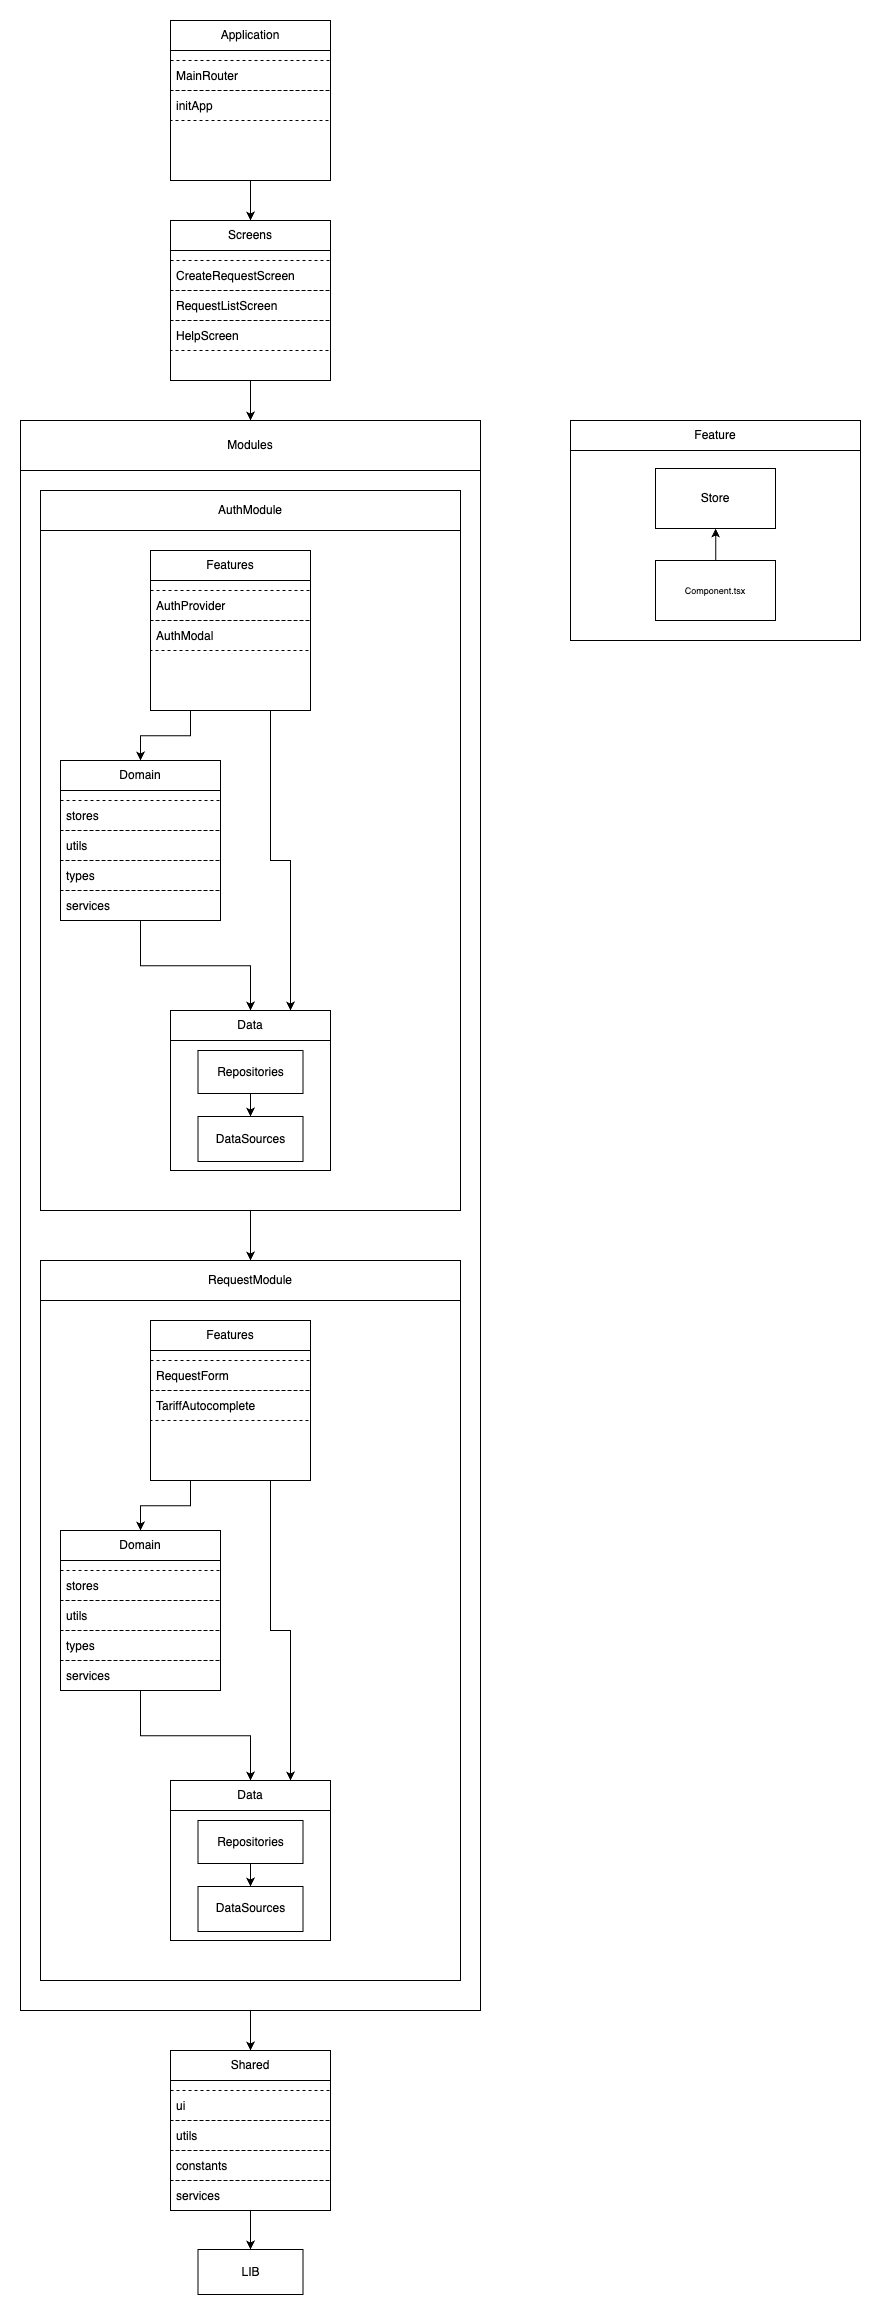

The diagram above was exported from draw.io. Its source (the exported page's mxGraphModel, read from the mxfile embedded in the PNG):
<mxGraphModel dx="1876" dy="1846" grid="1" gridSize="10" guides="1" tooltips="1" connect="1" arrows="1" fold="1" page="1" pageScale="1" pageWidth="827" pageHeight="1169" math="0" shadow="0">
  <root>
    <mxCell id="0" />
    <mxCell id="1" parent="0" />
    <mxCell id="ggi6Nk8NywDV_85oVtLK-1" value="" style="group" vertex="1" connectable="0" parent="1">
      <mxGeometry x="1350" y="40" width="840" height="2274" as="geometry" />
    </mxCell>
    <mxCell id="ggi6Nk8NywDV_85oVtLK-2" value="" style="rounded=0;whiteSpace=wrap;html=1;" vertex="1" parent="ggi6Nk8NywDV_85oVtLK-1">
      <mxGeometry y="400" width="460" height="1590" as="geometry" />
    </mxCell>
    <mxCell id="ggi6Nk8NywDV_85oVtLK-3" value="" style="rounded=0;whiteSpace=wrap;html=1;" vertex="1" parent="ggi6Nk8NywDV_85oVtLK-1">
      <mxGeometry x="20" y="1240" width="420" height="720" as="geometry" />
    </mxCell>
    <mxCell id="ggi6Nk8NywDV_85oVtLK-4" value="" style="rounded=0;whiteSpace=wrap;html=1;" vertex="1" parent="ggi6Nk8NywDV_85oVtLK-1">
      <mxGeometry x="20" y="470" width="420" height="720" as="geometry" />
    </mxCell>
    <mxCell id="ggi6Nk8NywDV_85oVtLK-5" style="edgeStyle=orthogonalEdgeStyle;rounded=0;orthogonalLoop=1;jettySize=auto;html=1;exitX=0.5;exitY=1;exitDx=0;exitDy=0;" edge="1" parent="ggi6Nk8NywDV_85oVtLK-1" source="ggi6Nk8NywDV_85oVtLK-4" target="ggi6Nk8NywDV_85oVtLK-37">
      <mxGeometry relative="1" as="geometry" />
    </mxCell>
    <mxCell id="ggi6Nk8NywDV_85oVtLK-6" value="" style="whiteSpace=wrap;html=1;aspect=fixed;" vertex="1" parent="ggi6Nk8NywDV_85oVtLK-1">
      <mxGeometry x="150" width="160" height="160" as="geometry" />
    </mxCell>
    <mxCell id="ggi6Nk8NywDV_85oVtLK-7" value="MainRouter" style="text;strokeColor=default;fillColor=none;align=left;verticalAlign=middle;spacingLeft=4;spacingRight=4;overflow=hidden;points=[[0,0.5],[1,0.5]];portConstraint=eastwest;rotatable=0;dashed=1;" vertex="1" parent="ggi6Nk8NywDV_85oVtLK-1">
      <mxGeometry x="150" y="40" width="160" height="30" as="geometry" />
    </mxCell>
    <mxCell id="ggi6Nk8NywDV_85oVtLK-8" value="initApp" style="text;strokeColor=default;fillColor=none;align=left;verticalAlign=middle;spacingLeft=4;spacingRight=4;overflow=hidden;points=[[0,0.5],[1,0.5]];portConstraint=eastwest;rotatable=0;dashed=1;" vertex="1" parent="ggi6Nk8NywDV_85oVtLK-1">
      <mxGeometry x="150" y="70" width="160" height="30" as="geometry" />
    </mxCell>
    <mxCell id="ggi6Nk8NywDV_85oVtLK-9" value="" style="whiteSpace=wrap;html=1;aspect=fixed;" vertex="1" parent="ggi6Nk8NywDV_85oVtLK-1">
      <mxGeometry x="150" y="200" width="160" height="160" as="geometry" />
    </mxCell>
    <mxCell id="ggi6Nk8NywDV_85oVtLK-10" value="Screens" style="rounded=0;whiteSpace=wrap;html=1;" vertex="1" parent="ggi6Nk8NywDV_85oVtLK-1">
      <mxGeometry x="150" y="200" width="160" height="30" as="geometry" />
    </mxCell>
    <mxCell id="ggi6Nk8NywDV_85oVtLK-11" style="edgeStyle=orthogonalEdgeStyle;rounded=0;orthogonalLoop=1;jettySize=auto;html=1;exitX=0.5;exitY=1;exitDx=0;exitDy=0;" edge="1" parent="ggi6Nk8NywDV_85oVtLK-1" source="ggi6Nk8NywDV_85oVtLK-6" target="ggi6Nk8NywDV_85oVtLK-10">
      <mxGeometry relative="1" as="geometry" />
    </mxCell>
    <mxCell id="ggi6Nk8NywDV_85oVtLK-12" value="CreateRequestScreen" style="text;strokeColor=default;fillColor=none;align=left;verticalAlign=middle;spacingLeft=4;spacingRight=4;overflow=hidden;points=[[0,0.5],[1,0.5]];portConstraint=eastwest;rotatable=0;dashed=1;" vertex="1" parent="ggi6Nk8NywDV_85oVtLK-1">
      <mxGeometry x="150" y="240" width="160" height="30" as="geometry" />
    </mxCell>
    <mxCell id="ggi6Nk8NywDV_85oVtLK-13" value="RequestListScreen" style="text;strokeColor=default;fillColor=none;align=left;verticalAlign=middle;spacingLeft=4;spacingRight=4;overflow=hidden;points=[[0,0.5],[1,0.5]];portConstraint=eastwest;rotatable=0;dashed=1;" vertex="1" parent="ggi6Nk8NywDV_85oVtLK-1">
      <mxGeometry x="150" y="270" width="160" height="30" as="geometry" />
    </mxCell>
    <mxCell id="ggi6Nk8NywDV_85oVtLK-14" value="HelpScreen" style="text;strokeColor=default;fillColor=none;align=left;verticalAlign=middle;spacingLeft=4;spacingRight=4;overflow=hidden;points=[[0,0.5],[1,0.5]];portConstraint=eastwest;rotatable=0;dashed=1;" vertex="1" parent="ggi6Nk8NywDV_85oVtLK-1">
      <mxGeometry x="150" y="300" width="160" height="30" as="geometry" />
    </mxCell>
    <mxCell id="ggi6Nk8NywDV_85oVtLK-15" value="Application" style="rounded=0;whiteSpace=wrap;html=1;" vertex="1" parent="ggi6Nk8NywDV_85oVtLK-1">
      <mxGeometry x="150" width="160" height="30" as="geometry" />
    </mxCell>
    <mxCell id="ggi6Nk8NywDV_85oVtLK-16" value="Modules" style="rounded=0;whiteSpace=wrap;html=1;" vertex="1" parent="ggi6Nk8NywDV_85oVtLK-1">
      <mxGeometry y="400" width="460" height="50" as="geometry" />
    </mxCell>
    <mxCell id="ggi6Nk8NywDV_85oVtLK-17" style="edgeStyle=orthogonalEdgeStyle;rounded=0;orthogonalLoop=1;jettySize=auto;html=1;exitX=0.5;exitY=1;exitDx=0;exitDy=0;" edge="1" parent="ggi6Nk8NywDV_85oVtLK-1" source="ggi6Nk8NywDV_85oVtLK-9" target="ggi6Nk8NywDV_85oVtLK-16">
      <mxGeometry relative="1" as="geometry" />
    </mxCell>
    <mxCell id="ggi6Nk8NywDV_85oVtLK-18" value="AuthModule" style="rounded=0;whiteSpace=wrap;html=1;" vertex="1" parent="ggi6Nk8NywDV_85oVtLK-1">
      <mxGeometry x="20" y="470" width="420" height="40" as="geometry" />
    </mxCell>
    <mxCell id="ggi6Nk8NywDV_85oVtLK-19" value="" style="whiteSpace=wrap;html=1;aspect=fixed;" vertex="1" parent="ggi6Nk8NywDV_85oVtLK-1">
      <mxGeometry x="130" y="530" width="160" height="160" as="geometry" />
    </mxCell>
    <mxCell id="ggi6Nk8NywDV_85oVtLK-20" value="Features" style="rounded=0;whiteSpace=wrap;html=1;" vertex="1" parent="ggi6Nk8NywDV_85oVtLK-1">
      <mxGeometry x="130" y="530" width="160" height="30" as="geometry" />
    </mxCell>
    <mxCell id="ggi6Nk8NywDV_85oVtLK-21" value="AuthProvider" style="text;strokeColor=default;fillColor=none;align=left;verticalAlign=middle;spacingLeft=4;spacingRight=4;overflow=hidden;points=[[0,0.5],[1,0.5]];portConstraint=eastwest;rotatable=0;dashed=1;" vertex="1" parent="ggi6Nk8NywDV_85oVtLK-1">
      <mxGeometry x="130" y="570" width="160" height="30" as="geometry" />
    </mxCell>
    <mxCell id="ggi6Nk8NywDV_85oVtLK-22" value="AuthModal" style="text;strokeColor=default;fillColor=none;align=left;verticalAlign=middle;spacingLeft=4;spacingRight=4;overflow=hidden;points=[[0,0.5],[1,0.5]];portConstraint=eastwest;rotatable=0;dashed=1;" vertex="1" parent="ggi6Nk8NywDV_85oVtLK-1">
      <mxGeometry x="130" y="600" width="160" height="30" as="geometry" />
    </mxCell>
    <mxCell id="ggi6Nk8NywDV_85oVtLK-23" value="" style="whiteSpace=wrap;html=1;aspect=fixed;" vertex="1" parent="ggi6Nk8NywDV_85oVtLK-1">
      <mxGeometry x="40" y="740" width="160" height="160" as="geometry" />
    </mxCell>
    <mxCell id="ggi6Nk8NywDV_85oVtLK-24" value="Domain" style="rounded=0;whiteSpace=wrap;html=1;" vertex="1" parent="ggi6Nk8NywDV_85oVtLK-1">
      <mxGeometry x="40" y="740" width="160" height="30" as="geometry" />
    </mxCell>
    <mxCell id="ggi6Nk8NywDV_85oVtLK-25" style="edgeStyle=orthogonalEdgeStyle;rounded=0;orthogonalLoop=1;jettySize=auto;html=1;exitX=0.25;exitY=1;exitDx=0;exitDy=0;entryX=0.5;entryY=0;entryDx=0;entryDy=0;" edge="1" parent="ggi6Nk8NywDV_85oVtLK-1" source="ggi6Nk8NywDV_85oVtLK-19" target="ggi6Nk8NywDV_85oVtLK-24">
      <mxGeometry relative="1" as="geometry" />
    </mxCell>
    <mxCell id="ggi6Nk8NywDV_85oVtLK-26" value="stores" style="text;strokeColor=default;fillColor=none;align=left;verticalAlign=middle;spacingLeft=4;spacingRight=4;overflow=hidden;points=[[0,0.5],[1,0.5]];portConstraint=eastwest;rotatable=0;dashed=1;" vertex="1" parent="ggi6Nk8NywDV_85oVtLK-1">
      <mxGeometry x="40" y="780" width="160" height="30" as="geometry" />
    </mxCell>
    <mxCell id="ggi6Nk8NywDV_85oVtLK-27" value="utils" style="text;strokeColor=default;fillColor=none;align=left;verticalAlign=middle;spacingLeft=4;spacingRight=4;overflow=hidden;points=[[0,0.5],[1,0.5]];portConstraint=eastwest;rotatable=0;dashed=1;" vertex="1" parent="ggi6Nk8NywDV_85oVtLK-1">
      <mxGeometry x="40" y="810" width="160" height="30" as="geometry" />
    </mxCell>
    <mxCell id="ggi6Nk8NywDV_85oVtLK-28" value="types" style="text;strokeColor=default;fillColor=none;align=left;verticalAlign=middle;spacingLeft=4;spacingRight=4;overflow=hidden;points=[[0,0.5],[1,0.5]];portConstraint=eastwest;rotatable=0;dashed=1;" vertex="1" parent="ggi6Nk8NywDV_85oVtLK-1">
      <mxGeometry x="40" y="840" width="160" height="30" as="geometry" />
    </mxCell>
    <mxCell id="ggi6Nk8NywDV_85oVtLK-29" value="services" style="text;strokeColor=default;fillColor=none;align=left;verticalAlign=middle;spacingLeft=4;spacingRight=4;overflow=hidden;points=[[0,0.5],[1,0.5]];portConstraint=eastwest;rotatable=0;dashed=1;" vertex="1" parent="ggi6Nk8NywDV_85oVtLK-1">
      <mxGeometry x="40" y="870" width="160" height="30" as="geometry" />
    </mxCell>
    <mxCell id="ggi6Nk8NywDV_85oVtLK-30" value="" style="whiteSpace=wrap;html=1;aspect=fixed;" vertex="1" parent="ggi6Nk8NywDV_85oVtLK-1">
      <mxGeometry x="150" y="990" width="160" height="160" as="geometry" />
    </mxCell>
    <mxCell id="ggi6Nk8NywDV_85oVtLK-31" value="Data" style="rounded=0;whiteSpace=wrap;html=1;" vertex="1" parent="ggi6Nk8NywDV_85oVtLK-1">
      <mxGeometry x="150" y="990" width="160" height="30" as="geometry" />
    </mxCell>
    <mxCell id="ggi6Nk8NywDV_85oVtLK-32" style="edgeStyle=orthogonalEdgeStyle;rounded=0;orthogonalLoop=1;jettySize=auto;html=1;exitX=0.75;exitY=1;exitDx=0;exitDy=0;entryX=0.75;entryY=0;entryDx=0;entryDy=0;" edge="1" parent="ggi6Nk8NywDV_85oVtLK-1" source="ggi6Nk8NywDV_85oVtLK-19" target="ggi6Nk8NywDV_85oVtLK-31">
      <mxGeometry relative="1" as="geometry" />
    </mxCell>
    <mxCell id="ggi6Nk8NywDV_85oVtLK-33" value="" style="edgeStyle=orthogonalEdgeStyle;rounded=0;orthogonalLoop=1;jettySize=auto;html=1;" edge="1" parent="ggi6Nk8NywDV_85oVtLK-1" source="ggi6Nk8NywDV_85oVtLK-23" target="ggi6Nk8NywDV_85oVtLK-31">
      <mxGeometry relative="1" as="geometry" />
    </mxCell>
    <mxCell id="ggi6Nk8NywDV_85oVtLK-34" value="Repositories" style="rounded=0;whiteSpace=wrap;html=1;strokeColor=default;" vertex="1" parent="ggi6Nk8NywDV_85oVtLK-1">
      <mxGeometry x="177.5" y="1030" width="105" height="43" as="geometry" />
    </mxCell>
    <mxCell id="ggi6Nk8NywDV_85oVtLK-35" value="&lt;font style=&quot;font-size: 12px;&quot;&gt;DataSources&lt;/font&gt;" style="rounded=0;whiteSpace=wrap;html=1;strokeColor=default;" vertex="1" parent="ggi6Nk8NywDV_85oVtLK-1">
      <mxGeometry x="177.5" y="1096" width="105" height="45" as="geometry" />
    </mxCell>
    <mxCell id="ggi6Nk8NywDV_85oVtLK-36" value="" style="edgeStyle=orthogonalEdgeStyle;rounded=0;orthogonalLoop=1;jettySize=auto;html=1;" edge="1" parent="ggi6Nk8NywDV_85oVtLK-1" source="ggi6Nk8NywDV_85oVtLK-34" target="ggi6Nk8NywDV_85oVtLK-35">
      <mxGeometry relative="1" as="geometry" />
    </mxCell>
    <mxCell id="ggi6Nk8NywDV_85oVtLK-37" value="RequestModule" style="rounded=0;whiteSpace=wrap;html=1;" vertex="1" parent="ggi6Nk8NywDV_85oVtLK-1">
      <mxGeometry x="20" y="1240" width="420" height="40" as="geometry" />
    </mxCell>
    <mxCell id="ggi6Nk8NywDV_85oVtLK-38" value="" style="whiteSpace=wrap;html=1;aspect=fixed;" vertex="1" parent="ggi6Nk8NywDV_85oVtLK-1">
      <mxGeometry x="130" y="1300" width="160" height="160" as="geometry" />
    </mxCell>
    <mxCell id="ggi6Nk8NywDV_85oVtLK-39" value="Features" style="rounded=0;whiteSpace=wrap;html=1;" vertex="1" parent="ggi6Nk8NywDV_85oVtLK-1">
      <mxGeometry x="130" y="1300" width="160" height="30" as="geometry" />
    </mxCell>
    <mxCell id="ggi6Nk8NywDV_85oVtLK-40" value="RequestForm" style="text;strokeColor=default;fillColor=none;align=left;verticalAlign=middle;spacingLeft=4;spacingRight=4;overflow=hidden;points=[[0,0.5],[1,0.5]];portConstraint=eastwest;rotatable=0;dashed=1;" vertex="1" parent="ggi6Nk8NywDV_85oVtLK-1">
      <mxGeometry x="130" y="1340" width="160" height="30" as="geometry" />
    </mxCell>
    <mxCell id="ggi6Nk8NywDV_85oVtLK-41" value="TariffAutocomplete" style="text;strokeColor=default;fillColor=none;align=left;verticalAlign=middle;spacingLeft=4;spacingRight=4;overflow=hidden;points=[[0,0.5],[1,0.5]];portConstraint=eastwest;rotatable=0;dashed=1;" vertex="1" parent="ggi6Nk8NywDV_85oVtLK-1">
      <mxGeometry x="130" y="1370" width="160" height="30" as="geometry" />
    </mxCell>
    <mxCell id="ggi6Nk8NywDV_85oVtLK-42" value="" style="whiteSpace=wrap;html=1;aspect=fixed;" vertex="1" parent="ggi6Nk8NywDV_85oVtLK-1">
      <mxGeometry x="40" y="1510" width="160" height="160" as="geometry" />
    </mxCell>
    <mxCell id="ggi6Nk8NywDV_85oVtLK-43" value="Domain" style="rounded=0;whiteSpace=wrap;html=1;" vertex="1" parent="ggi6Nk8NywDV_85oVtLK-1">
      <mxGeometry x="40" y="1510" width="160" height="30" as="geometry" />
    </mxCell>
    <mxCell id="ggi6Nk8NywDV_85oVtLK-44" style="edgeStyle=orthogonalEdgeStyle;rounded=0;orthogonalLoop=1;jettySize=auto;html=1;exitX=0.25;exitY=1;exitDx=0;exitDy=0;entryX=0.5;entryY=0;entryDx=0;entryDy=0;" edge="1" parent="ggi6Nk8NywDV_85oVtLK-1" source="ggi6Nk8NywDV_85oVtLK-38" target="ggi6Nk8NywDV_85oVtLK-43">
      <mxGeometry relative="1" as="geometry" />
    </mxCell>
    <mxCell id="ggi6Nk8NywDV_85oVtLK-45" value="stores" style="text;strokeColor=default;fillColor=none;align=left;verticalAlign=middle;spacingLeft=4;spacingRight=4;overflow=hidden;points=[[0,0.5],[1,0.5]];portConstraint=eastwest;rotatable=0;dashed=1;" vertex="1" parent="ggi6Nk8NywDV_85oVtLK-1">
      <mxGeometry x="40" y="1550" width="160" height="30" as="geometry" />
    </mxCell>
    <mxCell id="ggi6Nk8NywDV_85oVtLK-46" value="utils" style="text;strokeColor=default;fillColor=none;align=left;verticalAlign=middle;spacingLeft=4;spacingRight=4;overflow=hidden;points=[[0,0.5],[1,0.5]];portConstraint=eastwest;rotatable=0;dashed=1;" vertex="1" parent="ggi6Nk8NywDV_85oVtLK-1">
      <mxGeometry x="40" y="1580" width="160" height="30" as="geometry" />
    </mxCell>
    <mxCell id="ggi6Nk8NywDV_85oVtLK-47" value="types" style="text;strokeColor=default;fillColor=none;align=left;verticalAlign=middle;spacingLeft=4;spacingRight=4;overflow=hidden;points=[[0,0.5],[1,0.5]];portConstraint=eastwest;rotatable=0;dashed=1;" vertex="1" parent="ggi6Nk8NywDV_85oVtLK-1">
      <mxGeometry x="40" y="1610" width="160" height="30" as="geometry" />
    </mxCell>
    <mxCell id="ggi6Nk8NywDV_85oVtLK-48" value="services" style="text;strokeColor=default;fillColor=none;align=left;verticalAlign=middle;spacingLeft=4;spacingRight=4;overflow=hidden;points=[[0,0.5],[1,0.5]];portConstraint=eastwest;rotatable=0;dashed=1;" vertex="1" parent="ggi6Nk8NywDV_85oVtLK-1">
      <mxGeometry x="40" y="1640" width="160" height="30" as="geometry" />
    </mxCell>
    <mxCell id="ggi6Nk8NywDV_85oVtLK-49" value="" style="whiteSpace=wrap;html=1;aspect=fixed;" vertex="1" parent="ggi6Nk8NywDV_85oVtLK-1">
      <mxGeometry x="150" y="1760" width="160" height="160" as="geometry" />
    </mxCell>
    <mxCell id="ggi6Nk8NywDV_85oVtLK-50" value="Data" style="rounded=0;whiteSpace=wrap;html=1;" vertex="1" parent="ggi6Nk8NywDV_85oVtLK-1">
      <mxGeometry x="150" y="1760" width="160" height="30" as="geometry" />
    </mxCell>
    <mxCell id="ggi6Nk8NywDV_85oVtLK-51" style="edgeStyle=orthogonalEdgeStyle;rounded=0;orthogonalLoop=1;jettySize=auto;html=1;exitX=0.75;exitY=1;exitDx=0;exitDy=0;entryX=0.75;entryY=0;entryDx=0;entryDy=0;" edge="1" parent="ggi6Nk8NywDV_85oVtLK-1" source="ggi6Nk8NywDV_85oVtLK-38" target="ggi6Nk8NywDV_85oVtLK-50">
      <mxGeometry relative="1" as="geometry" />
    </mxCell>
    <mxCell id="ggi6Nk8NywDV_85oVtLK-52" value="" style="edgeStyle=orthogonalEdgeStyle;rounded=0;orthogonalLoop=1;jettySize=auto;html=1;" edge="1" parent="ggi6Nk8NywDV_85oVtLK-1" source="ggi6Nk8NywDV_85oVtLK-42" target="ggi6Nk8NywDV_85oVtLK-50">
      <mxGeometry relative="1" as="geometry" />
    </mxCell>
    <mxCell id="ggi6Nk8NywDV_85oVtLK-53" value="Repositories" style="rounded=0;whiteSpace=wrap;html=1;strokeColor=default;" vertex="1" parent="ggi6Nk8NywDV_85oVtLK-1">
      <mxGeometry x="177.5" y="1800" width="105" height="43" as="geometry" />
    </mxCell>
    <mxCell id="ggi6Nk8NywDV_85oVtLK-54" value="&lt;font style=&quot;font-size: 12px;&quot;&gt;DataSources&lt;/font&gt;" style="rounded=0;whiteSpace=wrap;html=1;strokeColor=default;" vertex="1" parent="ggi6Nk8NywDV_85oVtLK-1">
      <mxGeometry x="177.5" y="1866" width="105" height="45" as="geometry" />
    </mxCell>
    <mxCell id="ggi6Nk8NywDV_85oVtLK-55" value="" style="edgeStyle=orthogonalEdgeStyle;rounded=0;orthogonalLoop=1;jettySize=auto;html=1;" edge="1" parent="ggi6Nk8NywDV_85oVtLK-1" source="ggi6Nk8NywDV_85oVtLK-53" target="ggi6Nk8NywDV_85oVtLK-54">
      <mxGeometry relative="1" as="geometry" />
    </mxCell>
    <mxCell id="ggi6Nk8NywDV_85oVtLK-56" value="" style="rounded=0;whiteSpace=wrap;html=1;strokeColor=default;" vertex="1" parent="ggi6Nk8NywDV_85oVtLK-1">
      <mxGeometry x="550" y="400" width="290" height="220" as="geometry" />
    </mxCell>
    <mxCell id="ggi6Nk8NywDV_85oVtLK-57" value="Feature" style="rounded=0;whiteSpace=wrap;html=1;strokeColor=default;" vertex="1" parent="ggi6Nk8NywDV_85oVtLK-1">
      <mxGeometry x="550" y="400" width="290" height="30" as="geometry" />
    </mxCell>
    <mxCell id="ggi6Nk8NywDV_85oVtLK-58" value="Store" style="rounded=0;whiteSpace=wrap;html=1;strokeColor=default;" vertex="1" parent="ggi6Nk8NywDV_85oVtLK-1">
      <mxGeometry x="635" y="448" width="120" height="60" as="geometry" />
    </mxCell>
    <mxCell id="ggi6Nk8NywDV_85oVtLK-59" value="" style="edgeStyle=orthogonalEdgeStyle;rounded=0;orthogonalLoop=1;jettySize=auto;html=1;" edge="1" parent="ggi6Nk8NywDV_85oVtLK-1" source="ggi6Nk8NywDV_85oVtLK-60" target="ggi6Nk8NywDV_85oVtLK-58">
      <mxGeometry relative="1" as="geometry" />
    </mxCell>
    <mxCell id="ggi6Nk8NywDV_85oVtLK-60" value="&lt;font style=&quot;font-size: 9px;&quot;&gt;Component.tsx&lt;/font&gt;" style="rounded=0;whiteSpace=wrap;html=1;strokeColor=default;" vertex="1" parent="ggi6Nk8NywDV_85oVtLK-1">
      <mxGeometry x="635" y="540" width="120" height="60" as="geometry" />
    </mxCell>
    <mxCell id="ggi6Nk8NywDV_85oVtLK-61" value="" style="whiteSpace=wrap;html=1;aspect=fixed;" vertex="1" parent="ggi6Nk8NywDV_85oVtLK-1">
      <mxGeometry x="150" y="2030" width="160" height="160" as="geometry" />
    </mxCell>
    <mxCell id="ggi6Nk8NywDV_85oVtLK-62" value="Shared" style="rounded=0;whiteSpace=wrap;html=1;" vertex="1" parent="ggi6Nk8NywDV_85oVtLK-1">
      <mxGeometry x="150" y="2030" width="160" height="30" as="geometry" />
    </mxCell>
    <mxCell id="ggi6Nk8NywDV_85oVtLK-63" style="edgeStyle=orthogonalEdgeStyle;rounded=0;orthogonalLoop=1;jettySize=auto;html=1;exitX=0.5;exitY=1;exitDx=0;exitDy=0;" edge="1" parent="ggi6Nk8NywDV_85oVtLK-1" source="ggi6Nk8NywDV_85oVtLK-2" target="ggi6Nk8NywDV_85oVtLK-62">
      <mxGeometry relative="1" as="geometry" />
    </mxCell>
    <mxCell id="ggi6Nk8NywDV_85oVtLK-64" value="ui" style="text;strokeColor=default;fillColor=none;align=left;verticalAlign=middle;spacingLeft=4;spacingRight=4;overflow=hidden;points=[[0,0.5],[1,0.5]];portConstraint=eastwest;rotatable=0;dashed=1;" vertex="1" parent="ggi6Nk8NywDV_85oVtLK-1">
      <mxGeometry x="150" y="2070" width="160" height="30" as="geometry" />
    </mxCell>
    <mxCell id="ggi6Nk8NywDV_85oVtLK-65" value="utils" style="text;strokeColor=default;fillColor=none;align=left;verticalAlign=middle;spacingLeft=4;spacingRight=4;overflow=hidden;points=[[0,0.5],[1,0.5]];portConstraint=eastwest;rotatable=0;dashed=1;" vertex="1" parent="ggi6Nk8NywDV_85oVtLK-1">
      <mxGeometry x="150" y="2100" width="160" height="30" as="geometry" />
    </mxCell>
    <mxCell id="ggi6Nk8NywDV_85oVtLK-66" value="constants" style="text;strokeColor=default;fillColor=none;align=left;verticalAlign=middle;spacingLeft=4;spacingRight=4;overflow=hidden;points=[[0,0.5],[1,0.5]];portConstraint=eastwest;rotatable=0;dashed=1;" vertex="1" parent="ggi6Nk8NywDV_85oVtLK-1">
      <mxGeometry x="150" y="2130" width="160" height="30" as="geometry" />
    </mxCell>
    <mxCell id="ggi6Nk8NywDV_85oVtLK-67" value="services" style="text;strokeColor=default;fillColor=none;align=left;verticalAlign=middle;spacingLeft=4;spacingRight=4;overflow=hidden;points=[[0,0.5],[1,0.5]];portConstraint=eastwest;rotatable=0;dashed=1;" vertex="1" parent="ggi6Nk8NywDV_85oVtLK-1">
      <mxGeometry x="150" y="2160" width="160" height="30" as="geometry" />
    </mxCell>
    <mxCell id="ggi6Nk8NywDV_85oVtLK-68" value="&lt;font style=&quot;font-size: 12px;&quot;&gt;LIB&lt;/font&gt;" style="rounded=0;whiteSpace=wrap;html=1;strokeColor=default;" vertex="1" parent="ggi6Nk8NywDV_85oVtLK-1">
      <mxGeometry x="177.5" y="2229" width="105" height="45" as="geometry" />
    </mxCell>
    <mxCell id="ggi6Nk8NywDV_85oVtLK-69" value="" style="edgeStyle=orthogonalEdgeStyle;rounded=0;orthogonalLoop=1;jettySize=auto;html=1;fontSize=12;" edge="1" parent="ggi6Nk8NywDV_85oVtLK-1" source="ggi6Nk8NywDV_85oVtLK-61" target="ggi6Nk8NywDV_85oVtLK-68">
      <mxGeometry relative="1" as="geometry" />
    </mxCell>
  </root>
</mxGraphModel>